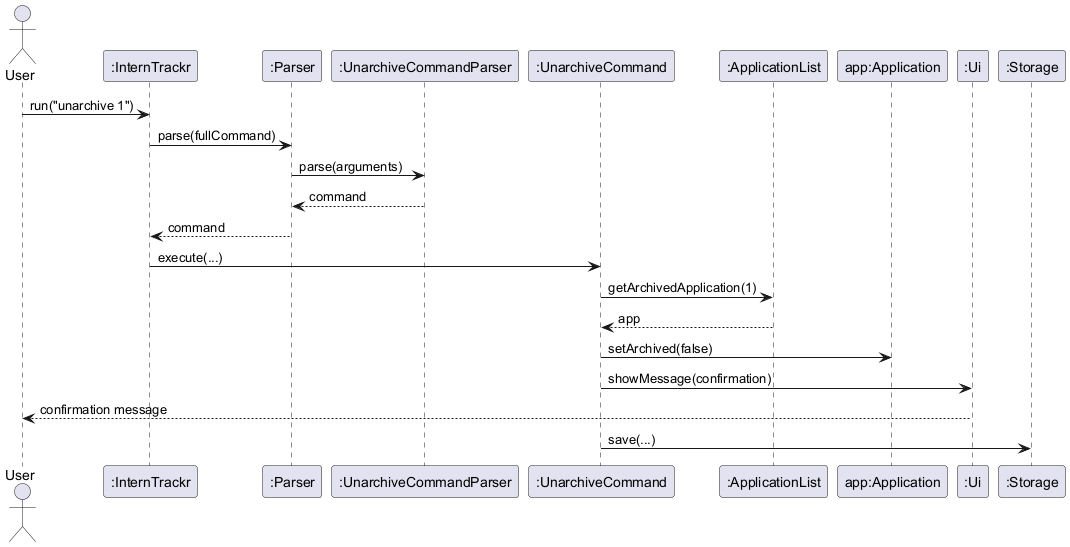

The diagram above was rendered by PlantUML. Its source (embedded in the PNG):
@startuml
actor User
participant ":InternTrackr" as IT
participant ":Parser" as P
participant ":UnarchiveCommandParser" as UCP
participant ":UnarchiveCommand" as UC
participant ":ApplicationList" as AL
participant "app:Application" as app
participant ":Ui" as UI
participant ":Storage" as S

User -> IT : run("unarchive 1")
IT -> P : parse(fullCommand)
P -> UCP : parse(arguments)
UCP --> P : command
P --> IT : command

IT -> UC : execute(...)
UC -> AL : getArchivedApplication(1)
AL --> UC : app
UC -> app : setArchived(false)
UC -> UI : showMessage(confirmation)
UI --> User : confirmation message
UC -> S : save(...)
@enduml